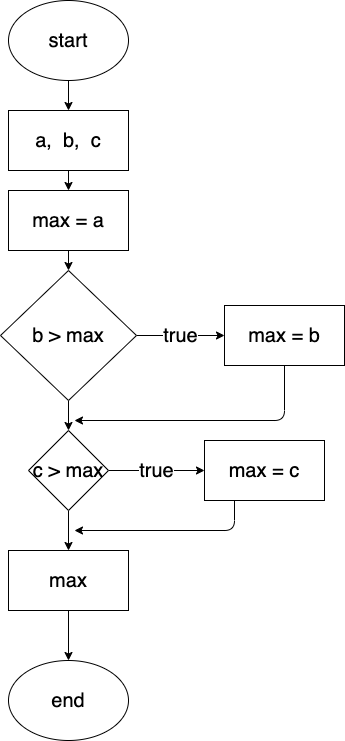

The diagram above was exported from draw.io. Its source (the exported page's mxGraphModel, read from the mxfile embedded in the PNG):
<mxGraphModel dx="1170" dy="860" grid="1" gridSize="10" guides="1" tooltips="1" connect="1" arrows="1" fold="1" page="1" pageScale="1" pageWidth="827" pageHeight="1169" math="0" shadow="0">
  <root>
    <mxCell id="0" />
    <mxCell id="1" parent="0" />
    <mxCell id="4" style="edgeStyle=none;html=1;exitX=0.5;exitY=1;exitDx=0;exitDy=0;entryX=0.5;entryY=0;entryDx=0;entryDy=0;fontSize=20;" parent="1" source="2" target="3" edge="1">
      <mxGeometry relative="1" as="geometry" />
    </mxCell>
    <mxCell id="2" value="start" style="ellipse;whiteSpace=wrap;html=1;fontSize=20;" parent="1" vertex="1">
      <mxGeometry x="354" y="30" width="120" height="80" as="geometry" />
    </mxCell>
    <mxCell id="7" style="edgeStyle=none;html=1;exitX=0.5;exitY=1;exitDx=0;exitDy=0;fontSize=20;" parent="1" source="3" target="5" edge="1">
      <mxGeometry relative="1" as="geometry" />
    </mxCell>
    <mxCell id="3" value="a,&amp;nbsp; b,&amp;nbsp; c" style="rounded=0;whiteSpace=wrap;html=1;fontSize=20;" parent="1" vertex="1">
      <mxGeometry x="354" y="140" width="120" height="60" as="geometry" />
    </mxCell>
    <mxCell id="8" style="edgeStyle=none;html=1;exitX=0.5;exitY=1;exitDx=0;exitDy=0;fontSize=20;" parent="1" source="5" target="6" edge="1">
      <mxGeometry relative="1" as="geometry" />
    </mxCell>
    <mxCell id="5" value="max = a" style="rounded=0;whiteSpace=wrap;html=1;fontSize=20;" parent="1" vertex="1">
      <mxGeometry x="354" y="220" width="120" height="60" as="geometry" />
    </mxCell>
    <mxCell id="10" value="true" style="edgeStyle=none;html=1;fontSize=20;" parent="1" source="6" target="9" edge="1">
      <mxGeometry relative="1" as="geometry" />
    </mxCell>
    <mxCell id="13" style="edgeStyle=none;html=1;exitX=0.5;exitY=1;exitDx=0;exitDy=0;fontSize=20;" parent="1" source="6" target="11" edge="1">
      <mxGeometry relative="1" as="geometry" />
    </mxCell>
    <mxCell id="6" value="b &amp;gt; max" style="rhombus;whiteSpace=wrap;html=1;fontSize=20;" parent="1" vertex="1">
      <mxGeometry x="346" y="300" width="136" height="130" as="geometry" />
    </mxCell>
    <mxCell id="18" style="edgeStyle=none;html=1;exitX=0.5;exitY=1;exitDx=0;exitDy=0;fontSize=20;" parent="1" source="9" edge="1">
      <mxGeometry relative="1" as="geometry">
        <mxPoint x="420" y="450" as="targetPoint" />
        <Array as="points">
          <mxPoint x="630" y="450" />
        </Array>
      </mxGeometry>
    </mxCell>
    <mxCell id="9" value="max = b" style="rounded=0;whiteSpace=wrap;html=1;fontSize=20;" parent="1" vertex="1">
      <mxGeometry x="570" y="335" width="120" height="60" as="geometry" />
    </mxCell>
    <mxCell id="15" value="true" style="edgeStyle=none;html=1;entryX=0;entryY=0.5;entryDx=0;entryDy=0;fontSize=20;" parent="1" source="11" target="14" edge="1">
      <mxGeometry relative="1" as="geometry" />
    </mxCell>
    <mxCell id="17" style="edgeStyle=none;html=1;exitX=0.5;exitY=1;exitDx=0;exitDy=0;fontSize=20;" parent="1" source="11" target="16" edge="1">
      <mxGeometry relative="1" as="geometry" />
    </mxCell>
    <mxCell id="11" value="c &amp;gt; max" style="rhombus;whiteSpace=wrap;html=1;fontSize=20;" parent="1" vertex="1">
      <mxGeometry x="374" y="460" width="80" height="80" as="geometry" />
    </mxCell>
    <mxCell id="20" style="edgeStyle=none;html=1;exitX=0.25;exitY=1;exitDx=0;exitDy=0;fontSize=20;" parent="1" source="14" edge="1">
      <mxGeometry relative="1" as="geometry">
        <mxPoint x="420" y="560" as="targetPoint" />
        <Array as="points">
          <mxPoint x="580" y="560" />
        </Array>
      </mxGeometry>
    </mxCell>
    <mxCell id="14" value="max = c" style="rounded=0;whiteSpace=wrap;html=1;fontSize=20;" parent="1" vertex="1">
      <mxGeometry x="550" y="470" width="120" height="60" as="geometry" />
    </mxCell>
    <mxCell id="22" style="edgeStyle=none;html=1;exitX=0.5;exitY=1;exitDx=0;exitDy=0;entryX=0.5;entryY=0;entryDx=0;entryDy=0;fontSize=20;" parent="1" source="16" target="21" edge="1">
      <mxGeometry relative="1" as="geometry" />
    </mxCell>
    <mxCell id="16" value="max" style="rounded=0;whiteSpace=wrap;html=1;fontSize=20;" parent="1" vertex="1">
      <mxGeometry x="354" y="580" width="120" height="60" as="geometry" />
    </mxCell>
    <mxCell id="21" value="end" style="ellipse;whiteSpace=wrap;html=1;fontSize=20;" parent="1" vertex="1">
      <mxGeometry x="354" y="690" width="120" height="80" as="geometry" />
    </mxCell>
  </root>
</mxGraphModel>